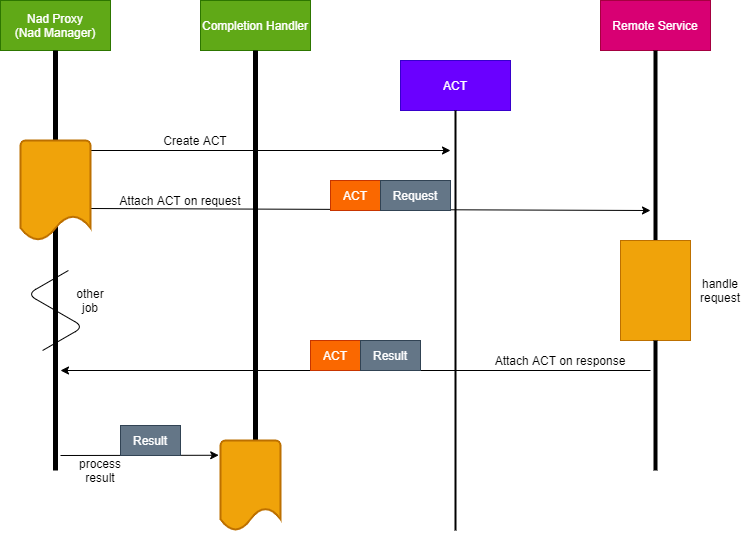

The diagram above was exported from draw.io. Its source (the exported page's mxGraphModel, read from the mxfile embedded in the PNG):
<mxGraphModel dx="1086" dy="966" grid="1" gridSize="10" guides="1" tooltips="1" connect="1" arrows="1" fold="1" page="1" pageScale="1" pageWidth="850" pageHeight="1100" math="0" shadow="0">
  <root>
    <mxCell id="scBM8xS8gXTIxk3YD0q_-0" />
    <mxCell id="scBM8xS8gXTIxk3YD0q_-1" parent="scBM8xS8gXTIxk3YD0q_-0" />
    <mxCell id="scBM8xS8gXTIxk3YD0q_-2" value="Nad Proxy&lt;br&gt;(Nad Manager)" style="rounded=0;whiteSpace=wrap;html=1;fillColor=#60a917;strokeColor=#2D7600;fontColor=#ffffff;" parent="scBM8xS8gXTIxk3YD0q_-1" vertex="1">
      <mxGeometry x="90" y="90" width="110" height="50" as="geometry" />
    </mxCell>
    <mxCell id="scBM8xS8gXTIxk3YD0q_-3" value="" style="endArrow=none;html=1;entryX=0.5;entryY=1;entryDx=0;entryDy=0;strokeWidth=5;curved=1;" parent="scBM8xS8gXTIxk3YD0q_-1" target="scBM8xS8gXTIxk3YD0q_-2" edge="1">
      <mxGeometry width="50" height="50" relative="1" as="geometry">
        <mxPoint x="145" y="560" as="sourcePoint" />
        <mxPoint x="450" y="400" as="targetPoint" />
      </mxGeometry>
    </mxCell>
    <mxCell id="scBM8xS8gXTIxk3YD0q_-4" value="Completion Handler" style="rounded=0;whiteSpace=wrap;html=1;fillColor=#60a917;strokeColor=#2D7600;fontColor=#ffffff;" parent="scBM8xS8gXTIxk3YD0q_-1" vertex="1">
      <mxGeometry x="290" y="90" width="110" height="50" as="geometry" />
    </mxCell>
    <mxCell id="scBM8xS8gXTIxk3YD0q_-5" value="" style="endArrow=none;html=1;entryX=0.5;entryY=1;entryDx=0;entryDy=0;rounded=0;strokeWidth=5;" parent="scBM8xS8gXTIxk3YD0q_-1" target="scBM8xS8gXTIxk3YD0q_-4" edge="1">
      <mxGeometry width="50" height="50" relative="1" as="geometry">
        <mxPoint x="345" y="560" as="sourcePoint" />
        <mxPoint x="650" y="400" as="targetPoint" />
      </mxGeometry>
    </mxCell>
    <mxCell id="scBM8xS8gXTIxk3YD0q_-6" value="ACT" style="rounded=0;whiteSpace=wrap;html=1;fillColor=#6a00ff;strokeColor=#3700CC;fontColor=#ffffff;" parent="scBM8xS8gXTIxk3YD0q_-1" vertex="1">
      <mxGeometry x="490" y="150" width="110" height="50" as="geometry" />
    </mxCell>
    <mxCell id="scBM8xS8gXTIxk3YD0q_-7" value="" style="endArrow=none;html=1;entryX=0.5;entryY=1;entryDx=0;entryDy=0;rounded=0;strokeWidth=2;" parent="scBM8xS8gXTIxk3YD0q_-1" target="scBM8xS8gXTIxk3YD0q_-6" edge="1">
      <mxGeometry width="50" height="50" relative="1" as="geometry">
        <mxPoint x="545" y="620" as="sourcePoint" />
        <mxPoint x="850" y="460" as="targetPoint" />
      </mxGeometry>
    </mxCell>
    <mxCell id="scBM8xS8gXTIxk3YD0q_-8" value="Remote Service" style="rounded=0;whiteSpace=wrap;html=1;fillColor=#d80073;strokeColor=#A50040;fontColor=#ffffff;" parent="scBM8xS8gXTIxk3YD0q_-1" vertex="1">
      <mxGeometry x="690" y="90" width="110" height="50" as="geometry" />
    </mxCell>
    <mxCell id="scBM8xS8gXTIxk3YD0q_-9" value="" style="endArrow=none;html=1;entryX=0.5;entryY=1;entryDx=0;entryDy=0;rounded=0;strokeWidth=4;" parent="scBM8xS8gXTIxk3YD0q_-1" source="scBM8xS8gXTIxk3YD0q_-25" target="scBM8xS8gXTIxk3YD0q_-8" edge="1">
      <mxGeometry width="50" height="50" relative="1" as="geometry">
        <mxPoint x="745" y="560" as="sourcePoint" />
        <mxPoint x="1050" y="400" as="targetPoint" />
      </mxGeometry>
    </mxCell>
    <mxCell id="scBM8xS8gXTIxk3YD0q_-10" value="" style="endArrow=classic;html=1;strokeWidth=1;exitX=0.2;exitY=-0.067;exitDx=0;exitDy=0;exitPerimeter=0;" parent="scBM8xS8gXTIxk3YD0q_-1" edge="1">
      <mxGeometry width="50" height="50" relative="1" as="geometry">
        <mxPoint x="179.01999999999998" y="240" as="sourcePoint" />
        <mxPoint x="540" y="240" as="targetPoint" />
      </mxGeometry>
    </mxCell>
    <mxCell id="scBM8xS8gXTIxk3YD0q_-11" value="" style="endArrow=classic;html=1;strokeWidth=1;exitX=0.78;exitY=-0.05;exitDx=0;exitDy=0;exitPerimeter=0;" parent="scBM8xS8gXTIxk3YD0q_-1" edge="1">
      <mxGeometry width="50" height="50" relative="1" as="geometry">
        <mxPoint x="178" y="298" as="sourcePoint" />
        <mxPoint x="740" y="300" as="targetPoint" />
      </mxGeometry>
    </mxCell>
    <mxCell id="scBM8xS8gXTIxk3YD0q_-13" value="ACT" style="rounded=0;whiteSpace=wrap;html=1;fillColor=#fa6800;strokeColor=#C73500;fontColor=#ffffff;" parent="scBM8xS8gXTIxk3YD0q_-1" vertex="1">
      <mxGeometry x="420" y="270" width="50" height="30" as="geometry" />
    </mxCell>
    <mxCell id="scBM8xS8gXTIxk3YD0q_-14" value="Request" style="rounded=0;whiteSpace=wrap;html=1;fillColor=#647687;strokeColor=#314354;fontColor=#ffffff;" parent="scBM8xS8gXTIxk3YD0q_-1" vertex="1">
      <mxGeometry x="470" y="270" width="70" height="30" as="geometry" />
    </mxCell>
    <mxCell id="scBM8xS8gXTIxk3YD0q_-18" value="" style="strokeWidth=2;html=1;shape=mxgraph.flowchart.document2;whiteSpace=wrap;size=0.25;fillColor=#f0a30a;strokeColor=#BD7000;fontColor=#ffffff;" parent="scBM8xS8gXTIxk3YD0q_-1" vertex="1">
      <mxGeometry x="110" y="230" width="70" height="100" as="geometry" />
    </mxCell>
    <mxCell id="scBM8xS8gXTIxk3YD0q_-19" value="" style="endArrow=classic;html=1;strokeWidth=1;" parent="scBM8xS8gXTIxk3YD0q_-1" edge="1">
      <mxGeometry width="50" height="50" relative="1" as="geometry">
        <mxPoint x="740" y="460" as="sourcePoint" />
        <mxPoint x="150" y="460" as="targetPoint" />
      </mxGeometry>
    </mxCell>
    <mxCell id="scBM8xS8gXTIxk3YD0q_-25" value="" style="rounded=0;whiteSpace=wrap;html=1;fillColor=#f0a30a;strokeColor=#BD7000;fontColor=#ffffff;" parent="scBM8xS8gXTIxk3YD0q_-1" vertex="1">
      <mxGeometry x="710" y="330" width="70" height="100" as="geometry" />
    </mxCell>
    <mxCell id="scBM8xS8gXTIxk3YD0q_-26" value="" style="endArrow=none;html=1;entryX=0.5;entryY=1;entryDx=0;entryDy=0;rounded=0;strokeWidth=4;" parent="scBM8xS8gXTIxk3YD0q_-1" target="scBM8xS8gXTIxk3YD0q_-25" edge="1">
      <mxGeometry width="50" height="50" relative="1" as="geometry">
        <mxPoint x="745" y="560" as="sourcePoint" />
        <mxPoint x="745" y="140" as="targetPoint" />
      </mxGeometry>
    </mxCell>
    <mxCell id="scBM8xS8gXTIxk3YD0q_-27" value="ACT" style="rounded=0;whiteSpace=wrap;html=1;fillColor=#fa6800;strokeColor=#C73500;fontColor=#ffffff;" parent="scBM8xS8gXTIxk3YD0q_-1" vertex="1">
      <mxGeometry x="400" y="430" width="50" height="30" as="geometry" />
    </mxCell>
    <mxCell id="scBM8xS8gXTIxk3YD0q_-28" value="Result" style="rounded=0;whiteSpace=wrap;html=1;fillColor=#647687;strokeColor=#314354;fontColor=#ffffff;" parent="scBM8xS8gXTIxk3YD0q_-1" vertex="1">
      <mxGeometry x="450" y="430" width="60" height="30" as="geometry" />
    </mxCell>
    <mxCell id="scBM8xS8gXTIxk3YD0q_-29" value="" style="strokeWidth=2;html=1;shape=mxgraph.flowchart.document2;whiteSpace=wrap;size=0.25;fillColor=#f0a30a;strokeColor=#BD7000;fontColor=#ffffff;" parent="scBM8xS8gXTIxk3YD0q_-1" vertex="1">
      <mxGeometry x="310" y="530" width="60" height="90" as="geometry" />
    </mxCell>
    <mxCell id="scBM8xS8gXTIxk3YD0q_-30" value="" style="endArrow=classic;html=1;strokeWidth=1;entryX=-0.03;entryY=0.164;entryDx=0;entryDy=0;entryPerimeter=0;" parent="scBM8xS8gXTIxk3YD0q_-1" target="scBM8xS8gXTIxk3YD0q_-29" edge="1">
      <mxGeometry width="50" height="50" relative="1" as="geometry">
        <mxPoint x="150" y="545" as="sourcePoint" />
        <mxPoint x="200" y="500" as="targetPoint" />
      </mxGeometry>
    </mxCell>
    <mxCell id="scBM8xS8gXTIxk3YD0q_-33" value="process result" style="text;html=1;strokeColor=none;fillColor=none;align=center;verticalAlign=middle;whiteSpace=wrap;rounded=0;" parent="scBM8xS8gXTIxk3YD0q_-1" vertex="1">
      <mxGeometry x="170" y="550" width="40" height="20" as="geometry" />
    </mxCell>
    <mxCell id="scBM8xS8gXTIxk3YD0q_-34" value="handle request" style="text;html=1;strokeColor=none;fillColor=none;align=center;verticalAlign=middle;whiteSpace=wrap;rounded=0;" parent="scBM8xS8gXTIxk3YD0q_-1" vertex="1">
      <mxGeometry x="790" y="370" width="40" height="20" as="geometry" />
    </mxCell>
    <mxCell id="scBM8xS8gXTIxk3YD0q_-35" value="" style="edgeStyle=isometricEdgeStyle;endArrow=none;html=1;strokeWidth=1;" parent="scBM8xS8gXTIxk3YD0q_-1" edge="1">
      <mxGeometry width="50" height="100" relative="1" as="geometry">
        <mxPoint x="132.1" y="440" as="sourcePoint" />
        <mxPoint x="157.9" y="360" as="targetPoint" />
      </mxGeometry>
    </mxCell>
    <mxCell id="scBM8xS8gXTIxk3YD0q_-36" value="other job" style="text;html=1;strokeColor=none;fillColor=none;align=center;verticalAlign=middle;whiteSpace=wrap;rounded=0;" parent="scBM8xS8gXTIxk3YD0q_-1" vertex="1">
      <mxGeometry x="160" y="380" width="40" height="20" as="geometry" />
    </mxCell>
    <mxCell id="scBM8xS8gXTIxk3YD0q_-37" value="Attach ACT on response" style="text;html=1;strokeColor=none;fillColor=none;align=center;verticalAlign=middle;whiteSpace=wrap;rounded=0;" parent="scBM8xS8gXTIxk3YD0q_-1" vertex="1">
      <mxGeometry x="580" y="440" width="140" height="20" as="geometry" />
    </mxCell>
    <mxCell id="scBM8xS8gXTIxk3YD0q_-38" value="Create ACT" style="text;html=1;strokeColor=none;fillColor=none;align=center;verticalAlign=middle;whiteSpace=wrap;rounded=0;" parent="scBM8xS8gXTIxk3YD0q_-1" vertex="1">
      <mxGeometry x="250" y="220" width="70" height="20" as="geometry" />
    </mxCell>
    <mxCell id="scBM8xS8gXTIxk3YD0q_-39" value="Attach ACT on request" style="text;html=1;strokeColor=none;fillColor=none;align=center;verticalAlign=middle;whiteSpace=wrap;rounded=0;" parent="scBM8xS8gXTIxk3YD0q_-1" vertex="1">
      <mxGeometry x="200" y="280" width="140" height="20" as="geometry" />
    </mxCell>
    <mxCell id="scBM8xS8gXTIxk3YD0q_-42" value="Result" style="rounded=0;whiteSpace=wrap;html=1;fillColor=#647687;strokeColor=#314354;fontColor=#ffffff;" parent="scBM8xS8gXTIxk3YD0q_-1" vertex="1">
      <mxGeometry x="210" y="515" width="60" height="30" as="geometry" />
    </mxCell>
  </root>
</mxGraphModel>